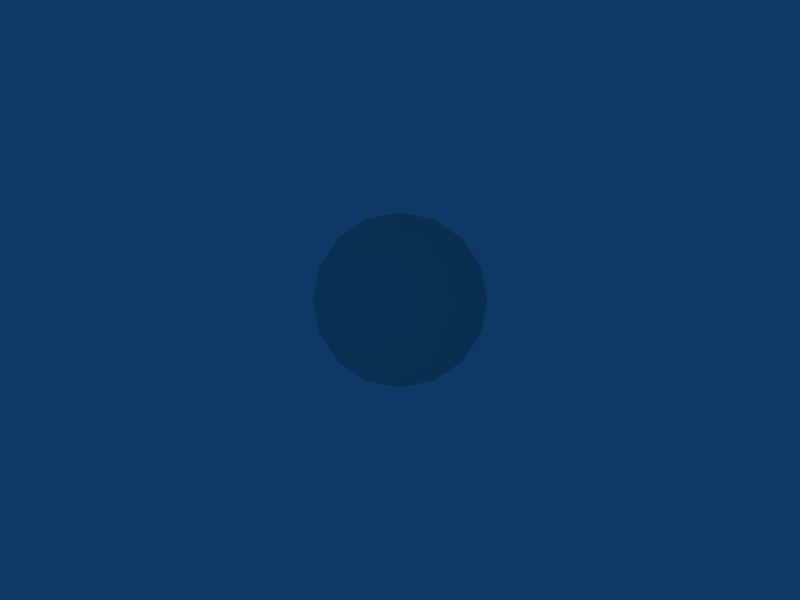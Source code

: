 # Source: pong.blend  (saved by Blender 2.68.0; exported with 4.5.12 LTS)
import bpy
from mathutils import Matrix  # noqa: F401  (used for matrix-valued properties, if any)

bpy.ops.wm.read_factory_settings(use_empty=True)
scene = bpy.context.scene
scene.name = 'Scene'

# ---- collections
col_collection_1 = bpy.data.collections.new('Collection 1'); scene.collection.children.link(col_collection_1)

# ---- materials (node trees are filled in below, after node groups)
mat_ball = bpy.data.materials.new('ball')
mat_ball.alpha_threshold = 0.0
mat_ball.diffuse_color = (0.5939, 0.8546, 0.8091, 1.0)
mat_ball.specular_color = (0.1977, 0.9175, 0.9601)
mat_ball.roughness = 0.5
mat_ball.line_color = (0.0, 0.0, 0.0, 1.0)
mat_wall = bpy.data.materials.new('wall')
mat_wall.alpha_threshold = 0.0
mat_wall.diffuse_color = (0.7491, 0.7436, 0.3985, 1.0)
mat_wall.specular_color = (0.9505, 0.9374, 0.1136)
mat_wall.roughness = 0.5
mat_wall.line_color = (0.0, 0.0, 0.0, 1.0)
mat_a = bpy.data.materials.new('a')
mat_a.alpha_threshold = 0.0
mat_a.diffuse_color = (0.9313, 0.0667, 0.0667, 1.0)
mat_a.specular_color = (0.9313, 0.09349, 0.09349)
mat_a.roughness = 0.5
mat_a.line_color = (0.0, 0.0, 0.0, 1.0)

# ---- material node trees

# ---- world
world_world = bpy.data.worlds.new('World'); scene.world = world_world
world_world.color = (0.05656, 0.2208, 0.4)
world_world.use_sun_shadow = False
world_world.sun_shadow_jitter_overblur = 0.0
world_world.cycles.sampling_method = 'MANUAL'
world_world.cycles.sample_map_resolution = 256

# ---- cameras
cam_camera = bpy.data.cameras.new('Camera')
cam_camera.passepartout_alpha = 0.2
cam_camera.clip_end = 100.0
cam_camera.lens = 35.0
cam_camera.sensor_width = 32.0
cam_camera.sensor_height = 18.0
cam_camera.ortho_scale = 7.314
cam_camera.show_passepartout = False
cam_camera.show_safe_areas = True
cam_camera.dof.focus_distance = 0.0
cam_camera.dof.aperture_fstop = 128.0

# ---- meshes
me_sphere = bpy.data.meshes.new('Sphere')
me_sphere.from_pydata([(-0.9755, 0.0, 4.904), (-1.913, 0.0, 4.619), (-2.778, 0.0, 4.157), (-3.536, 0.0, 3.536), (-4.157, 0.0, 2.778), (-4.619, 0.0, 1.913), (-4.904, 0.0, 0.9755), (-5.0, 0.0, 3.775e-07), (-4.904, 0.0, -0.9755), (-4.619, 0.0, -1.913), (-4.157, 0.0, -2.778), (-3.536, 0.0, -3.536), (-2.778, 0.0, -4.157), (-1.913, 0.0, -4.619), (-0.9755, 0.0, -4.904), (-0.9012, 0.3733, 4.904), (-1.768, 0.7322, 4.619), (-2.566, 1.063, 4.157), (-3.266, 1.353, 3.536), (-3.841, 1.591, 2.778), (-4.268, 1.768, 1.913), (-4.531, 1.877, 0.9755), (-4.619, 1.913, 4.768e-07), (-4.531, 1.877, -0.9755), (-4.268, 1.768, -1.913), (-3.841, 1.591, -2.778), (-3.266, 1.353, -3.536), (-2.566, 1.063, -4.157), (-1.768, 0.7322, -4.619), (-0.9012, 0.3733, -4.904), (-0.6897, 0.6897, 4.904), (-1.353, 1.353, 4.619), (-1.964, 1.964, 4.157), (-2.5, 2.5, 3.536), (-2.94, 2.94, 2.778), (-3.266, 3.266, 1.913), (-3.468, 3.468, 0.9755), (-3.536, 3.536, 4.768e-07), (-3.468, 3.468, -0.9755), (-3.266, 3.266, -1.913), (-2.94, 2.94, -2.778), (-2.5, 2.5, -3.536), (-1.964, 1.964, -4.157), (-1.353, 1.353, -4.619), (-0.6897, 0.6897, -4.904), (1.629e-06, 0.0, -5.0), (-0.3733, 0.9012, 4.904), (-0.7322, 1.768, 4.619), (-1.063, 2.566, 4.157), (-1.353, 3.266, 3.536), (-1.591, 3.841, 2.778), (-1.768, 4.268, 1.913), (-1.877, 4.531, 0.9755), (-1.913, 4.619, 4.768e-07), (-1.877, 4.531, -0.9755), (-1.768, 4.268, -1.913), (-1.591, 3.841, -2.778), (-1.353, 3.266, -3.536), (-1.063, 2.566, -4.157), (-0.7322, 1.768, -4.619), (-0.3733, 0.9012, -4.904), (1.659e-06, 0.9755, 4.904), (1.689e-06, 1.913, 4.619), (1.629e-06, 2.778, 4.157), (1.629e-06, 3.536, 3.536), (1.748e-06, 4.157, 2.778), (1.868e-06, 4.619, 1.913), (1.748e-06, 4.904, 0.9755), (1.868e-06, 5.0, 4.768e-07), (1.748e-06, 4.904, -0.9755), (1.868e-06, 4.619, -1.913), (1.748e-06, 4.157, -2.778), (1.629e-06, 3.536, -3.536), (1.748e-06, 2.778, -4.157), (1.689e-06, 1.913, -4.619), (1.659e-06, 0.9755, -4.904), (0.3733, 0.9012, 4.904), (0.7322, 1.768, 4.619), (1.063, 2.566, 4.157), (1.353, 3.266, 3.536), (1.591, 3.841, 2.778), (1.768, 4.268, 1.913), (1.877, 4.531, 0.9755), (1.913, 4.619, 4.768e-07), (1.877, 4.531, -0.9755), (1.768, 4.268, -1.913), (1.591, 3.841, -2.778), (1.353, 3.266, -3.536), (1.063, 2.566, -4.157), (0.7322, 1.768, -4.619), (0.3733, 0.9012, -4.904), (0.6898, 0.6897, 4.904), (1.353, 1.353, 4.619), (1.964, 1.964, 4.157), (2.5, 2.5, 3.536), (2.94, 2.94, 2.778), (3.266, 3.266, 1.913), (3.468, 3.468, 0.9755), (3.536, 3.536, 4.768e-07), (3.468, 3.468, -0.9755), (3.266, 3.266, -1.913), (2.94, 2.94, -2.778), (2.5, 2.5, -3.536), (1.964, 1.964, -4.157), (1.353, 1.353, -4.619), (0.6898, 0.6897, -4.904), (0.9012, 0.3733, 4.904), (1.768, 0.7322, 4.619), (2.566, 1.063, 4.157), (3.266, 1.353, 3.536), (3.841, 1.591, 2.778), (4.268, 1.768, 1.913), (4.531, 1.877, 0.9755), (4.619, 1.913, 4.768e-07), (4.531, 1.877, -0.9755), (4.268, 1.768, -1.913), (3.841, 1.591, -2.778), (3.266, 1.353, -3.536), (2.566, 1.063, -4.157), (1.768, 0.7322, -4.619), (0.9012, 0.3733, -4.904), (0.9755, -8.941e-08, 4.904), (1.913, -1.788e-07, 4.619), (2.778, -1.192e-07, 4.157), (3.536, 1.192e-07, 3.536), (4.157, 0.0, 2.778), (4.619, -3.576e-07, 1.913), (4.904, -1.192e-07, 0.9755), (5.0, -2.384e-07, 4.768e-07), (4.904, -1.192e-07, -0.9755), (4.619, -3.576e-07, -1.913), (4.157, 0.0, -2.778), (3.536, 1.192e-07, -3.536), (2.778, -1.192e-07, -4.157), (1.913, 0.0, -4.619), (0.9755, -1.192e-07, -4.904), (0.9012, -0.3733, 4.904), (1.768, -0.7322, 4.619), (2.566, -1.063, 4.157), (3.266, -1.353, 3.536), (3.841, -1.591, 2.778), (4.268, -1.768, 1.913), (4.531, -1.877, 0.9755), (4.619, -1.913, 4.768e-07), (4.531, -1.877, -0.9755), (4.268, -1.768, -1.913), (3.841, -1.591, -2.778), (3.266, -1.353, -3.536), (2.566, -1.063, -4.157), (1.768, -0.7322, -4.619), (0.9012, -0.3733, -4.904), (0.6898, -0.6897, 4.904), (1.353, -1.353, 4.619), (1.964, -1.964, 4.157), (2.5, -2.5, 3.536), (2.94, -2.94, 2.778), (3.266, -3.266, 1.913), (3.468, -3.468, 0.9755), (3.536, -3.536, 4.768e-07), (3.468, -3.468, -0.9755), (3.266, -3.266, -1.913), (2.94, -2.94, -2.778), (2.5, -2.5, -3.536), (1.964, -1.964, -4.157), (1.353, -1.353, -4.619), (0.6897, -0.6897, -4.904), (0.3733, -0.9012, 4.904), (0.7322, -1.768, 4.619), (1.063, -2.566, 4.157), (1.353, -3.266, 3.536), (1.591, -3.841, 2.778), (1.768, -4.268, 1.913), (1.877, -4.531, 0.9755), (1.913, -4.619, 4.768e-07), (1.877, -4.531, -0.9755), (1.768, -4.268, -1.913), (1.591, -3.841, -2.778), (1.353, -3.266, -3.536), (1.063, -2.566, -4.157), (0.7322, -1.768, -4.619), (0.3733, -0.9012, -4.904), (1.45e-06, -0.9755, 4.904), (1.272e-06, -1.913, 4.619), (1.51e-06, -2.778, 4.157), (1.868e-06, -3.536, 3.536), (1.391e-06, -4.157, 2.778), (1.272e-06, -4.619, 1.913), (1.629e-06, -4.904, 0.9755), (1.391e-06, -5.0, 4.768e-07), (1.629e-06, -4.904, -0.9755), (1.272e-06, -4.619, -1.913), (1.391e-06, -4.157, -2.778), (1.868e-06, -3.536, -3.536), (1.272e-06, -2.778, -4.157), (1.689e-06, -1.913, -4.619), (1.48e-06, -0.9755, -4.904), (-0.3733, -0.9012, 4.904), (-0.7322, -1.768, 4.619), (-1.063, -2.566, 4.157), (-1.353, -3.266, 3.536), (-1.591, -3.841, 2.778), (-1.768, -4.268, 1.913), (-1.877, -4.531, 0.9755), (-1.913, -4.619, 4.768e-07), (-1.877, -4.531, -0.9755), (-1.768, -4.268, -1.913), (-1.591, -3.841, -2.778), (-1.353, -3.266, -3.536), (-1.063, -2.566, -4.157), (-0.7322, -1.768, -4.619), (-0.3733, -0.9012, -4.904), (-0.6897, -0.6897, 4.904), (-1.353, -1.353, 4.619), (-1.964, -1.964, 4.157), (-2.5, -2.5, 3.536), (-2.94, -2.94, 2.778), (-3.266, -3.266, 1.913), (-3.468, -3.468, 0.9755), (-3.536, -3.536, 4.768e-07), (-3.468, -3.468, -0.9755), (-3.266, -3.266, -1.913), (-2.94, -2.94, -2.778), (-2.5, -2.5, -3.536), (-1.964, -1.964, -4.157), (-1.353, -1.353, -4.619), (-0.6897, -0.6897, -4.904), (1.24e-07, -6.235e-07, 5.0), (-0.9012, -0.3733, 4.904), (-1.768, -0.7322, 4.619), (-2.566, -1.063, 4.157), (-3.266, -1.353, 3.536), (-3.841, -1.591, 2.778), (-4.268, -1.768, 1.913), (-4.531, -1.877, 0.9755), (-4.619, -1.913, 4.768e-07), (-4.531, -1.877, -0.9755), (-4.268, -1.768, -1.913), (-3.841, -1.591, -2.778), (-3.266, -1.353, -3.536), (-2.566, -1.063, -4.157), (-1.768, -0.7322, -4.619), (-0.9012, -0.3733, -4.904)], [], [(9, 8, 23, 24), (3, 2, 17, 18), (10, 9, 24, 25), (4, 3, 18, 19), (11, 10, 25, 26), (5, 4, 19, 20), (12, 11, 26, 27), (6, 5, 20, 21), (13, 12, 27, 28), (7, 6, 21, 22), (1, 0, 15, 16), (14, 13, 28, 29), (8, 7, 22, 23), (2, 1, 16, 17), (20, 19, 34, 35), (27, 26, 41, 42), (21, 20, 35, 36), (28, 27, 42, 43), (22, 21, 36, 37), (16, 15, 30, 31), (29, 28, 43, 44), (23, 22, 37, 38), (17, 16, 31, 32), (24, 23, 38, 39), (18, 17, 32, 33), (25, 24, 39, 40), (19, 18, 33, 34), (26, 25, 40, 41), (39, 38, 54, 55), (33, 32, 48, 49), (40, 39, 55, 56), (34, 33, 49, 50), (41, 40, 56, 57), (35, 34, 50, 51), (42, 41, 57, 58), (36, 35, 51, 52), (43, 42, 58, 59), (37, 36, 52, 53), (31, 30, 46, 47), (44, 43, 59, 60), (38, 37, 53, 54), (32, 31, 47, 48), (59, 58, 73, 74), (53, 52, 67, 68), (47, 46, 61, 62), (60, 59, 74, 75), (54, 53, 68, 69), (48, 47, 62, 63), (55, 54, 69, 70), (49, 48, 63, 64), (56, 55, 70, 71), (50, 49, 64, 65), (57, 56, 71, 72), (51, 50, 65, 66), (58, 57, 72, 73), (52, 51, 66, 67), (72, 71, 86, 87), (66, 65, 80, 81), (73, 72, 87, 88), (67, 66, 81, 82), (74, 73, 88, 89), (68, 67, 82, 83), (62, 61, 76, 77), (75, 74, 89, 90), (69, 68, 83, 84), (63, 62, 77, 78), (70, 69, 84, 85), (64, 63, 78, 79), (71, 70, 85, 86), (65, 64, 79, 80), (85, 84, 99, 100), (79, 78, 93, 94), (86, 85, 100, 101), (80, 79, 94, 95), (87, 86, 101, 102), (81, 80, 95, 96), (88, 87, 102, 103), (82, 81, 96, 97), (89, 88, 103, 104), (83, 82, 97, 98), (77, 76, 91, 92), (90, 89, 104, 105), (84, 83, 98, 99), (78, 77, 92, 93), (104, 103, 118, 119), (98, 97, 112, 113), (92, 91, 106, 107), (105, 104, 119, 120), (99, 98, 113, 114), (93, 92, 107, 108), (100, 99, 114, 115), (94, 93, 108, 109), (101, 100, 115, 116), (95, 94, 109, 110), (102, 101, 116, 117), (96, 95, 110, 111), (103, 102, 117, 118), (97, 96, 111, 112), (117, 116, 131, 132), (111, 110, 125, 126), (118, 117, 132, 133), (112, 111, 126, 127), (119, 118, 133, 134), (113, 112, 127, 128), (107, 106, 121, 122), (120, 119, 134, 135), (114, 113, 128, 129), (108, 107, 122, 123), (115, 114, 129, 130), (109, 108, 123, 124), (116, 115, 130, 131), (110, 109, 124, 125), (130, 129, 144, 145), (124, 123, 138, 139), (131, 130, 145, 146), (125, 124, 139, 140), (132, 131, 146, 147), (126, 125, 140, 141), (133, 132, 147, 148), (127, 126, 141, 142), (134, 133, 148, 149), (128, 127, 142, 143), (122, 121, 136, 137), (135, 134, 149, 150), (129, 128, 143, 144), (123, 122, 137, 138), (149, 148, 163, 164), (143, 142, 157, 158), (137, 136, 151, 152), (150, 149, 164, 165), (144, 143, 158, 159), (138, 137, 152, 153), (145, 144, 159, 160), (139, 138, 153, 154), (146, 145, 160, 161), (140, 139, 154, 155), (147, 146, 161, 162), (141, 140, 155, 156), (148, 147, 162, 163), (142, 141, 156, 157), (155, 154, 169, 170), (162, 161, 176, 177), (156, 155, 170, 171), (163, 162, 177, 178), (157, 156, 171, 172), (164, 163, 178, 179), (158, 157, 172, 173), (152, 151, 166, 167), (165, 164, 179, 180), (159, 158, 173, 174), (153, 152, 167, 168), (160, 159, 174, 175), (154, 153, 168, 169), (161, 160, 175, 176), (174, 173, 188, 189), (168, 167, 182, 183), (175, 174, 189, 190), (169, 168, 183, 184), (176, 175, 190, 191), (170, 169, 184, 185), (177, 176, 191, 192), (171, 170, 185, 186), (178, 177, 192, 193), (172, 171, 186, 187), (179, 178, 193, 194), (173, 172, 187, 188), (167, 166, 181, 182), (180, 179, 194, 195), (193, 192, 207, 208), (187, 186, 201, 202), (194, 193, 208, 209), (188, 187, 202, 203), (182, 181, 196, 197), (195, 194, 209, 210), (189, 188, 203, 204), (183, 182, 197, 198), (190, 189, 204, 205), (184, 183, 198, 199), (191, 190, 205, 206), (185, 184, 199, 200), (192, 191, 206, 207), (186, 185, 200, 201), (206, 205, 220, 221), (200, 199, 214, 215), (207, 206, 221, 222), (201, 200, 215, 216), (208, 207, 222, 223), (202, 201, 216, 217), (209, 208, 223, 224), (203, 202, 217, 218), (197, 196, 211, 212), (210, 209, 224, 225), (204, 203, 218, 219), (198, 197, 212, 213), (205, 204, 219, 220), (199, 198, 213, 214), (225, 224, 240, 241), (219, 218, 234, 235), (213, 212, 228, 229), (220, 219, 235, 236), (214, 213, 229, 230), (221, 220, 236, 237), (215, 214, 230, 231), (222, 221, 237, 238), (216, 215, 231, 232), (223, 222, 238, 239), (217, 216, 232, 233), (224, 223, 239, 240), (218, 217, 233, 234), (212, 211, 227, 228), (45, 14, 29), (0, 226, 15), (15, 226, 30), (45, 29, 44), (30, 226, 46), (45, 44, 60), (45, 60, 75), (46, 226, 61), (61, 226, 76), (45, 75, 90), (45, 90, 105), (76, 226, 91), (45, 105, 120), (91, 226, 106), (106, 226, 121), (45, 120, 135), (45, 135, 150), (121, 226, 136), (136, 226, 151), (45, 150, 165), (151, 226, 166), (45, 165, 180), (45, 180, 195), (166, 226, 181), (181, 226, 196), (45, 195, 210), (196, 226, 211), (45, 210, 225), (45, 225, 241), (211, 226, 227), (239, 238, 11, 12), (233, 232, 5, 6), (227, 226, 0), (240, 239, 12, 13), (234, 233, 6, 7), (228, 227, 0, 1), (241, 240, 13, 14), (235, 234, 7, 8), (229, 228, 1, 2), (45, 241, 14), (236, 235, 8, 9), (230, 229, 2, 3), (237, 236, 9, 10), (231, 230, 3, 4), (238, 237, 10, 11), (232, 231, 4, 5)])
me_sphere.materials.append(mat_ball)
me_sphere.use_remesh_preserve_volume = False
me_sphere.use_remesh_preserve_attributes = False
me_sphere.use_mirror_vertex_groups = False
me_sphere.update()
me_pongcube = bpy.data.meshes.new('pongCube')
me_pongcube.from_pydata([(1.0, 1.0, -1.0), (1.0, -1.0, -1.0), (-1.0, -1.0, -1.0), (-1.0, 1.0, -1.0), (1.0, 1.0, 1.0), (1.0, -1.0, 1.0), (-1.0, -1.0, 1.0), (-1.0, 1.0, 1.0)], [], [(0, 1, 2, 3), (4, 7, 6, 5), (0, 4, 5, 1), (1, 5, 6, 2), (2, 6, 7, 3), (4, 0, 3, 7)])
me_pongcube.materials.append(mat_wall)
me_pongcube.use_remesh_preserve_volume = False
me_pongcube.use_remesh_preserve_attributes = False
me_pongcube.use_mirror_vertex_groups = False
me_pongcube.update()

# ---- objects
ob_sphere = bpy.data.objects.new('Sphere', me_sphere)
ob_borderbottom = bpy.data.objects.new('borderBottom', me_pongcube)
ob_bordertop = bpy.data.objects.new('borderTop', me_pongcube)
ob_racket = bpy.data.objects.new('racket', me_pongcube)
ob_camera = bpy.data.objects.new('Camera', cam_camera)
ob_borderleft = bpy.data.objects.new('borderLeft', me_pongcube)

# ---- transforms, parenting, visibility, modifiers, constraints
ob_sphere.location = (0.0, 0.0, 0.0)
ob_sphere.lineart.crease_threshold = 0.0
ob_borderbottom.location = (41.74, 55.0, 0.0)
ob_borderbottom.rotation_euler = (0.0, 3.142, 0.0)
ob_borderbottom.scale = (50.0, 5.0, 5.0)
ob_borderbottom.lock_rotations_4d = False
ob_borderbottom.empty_display_type = 'ARROWS'
ob_borderbottom.color = (0.0, 0.0, 0.0, 1.0)
ob_borderbottom.lineart.crease_threshold = 0.0
ob_borderbottom.material_slots[0].link = 'OBJECT'; ob_borderbottom.material_slots[0].material = mat_wall
ob_bordertop.location = (41.74, -55.0, 0.0)
ob_bordertop.rotation_euler = (0.0, 0.0, 6.283)
ob_bordertop.scale = (50.0, 5.0, 5.0)
ob_bordertop.lock_rotations_4d = False
ob_bordertop.empty_display_type = 'ARROWS'
ob_bordertop.color = (0.0, 0.0, 0.0, 1.0)
ob_bordertop.lineart.crease_threshold = 0.0
ob_bordertop.material_slots[0].link = 'OBJECT'; ob_bordertop.material_slots[0].material = mat_wall
ob_racket.location = (76.0, 4.0, 0.0)
ob_racket.rotation_euler = (0.0, 0.0, 3.142)
ob_racket.scale = (5.0, 15.0, 5.0)
ob_racket.lock_rotations_4d = False
ob_racket.empty_display_type = 'ARROWS'
ob_racket.color = (0.0, 0.0, 0.0, 1.0)
ob_racket.lineart.crease_threshold = 0.0
ob_racket.material_slots[0].link = 'OBJECT'; ob_racket.material_slots[0].material = mat_a
ob_camera.location = (0.0, 0.0, 50.0)
ob_camera.lock_rotations_4d = False
ob_camera.empty_display_type = 'ARROWS'
ob_camera.color = (0.0, 0.0, 0.0, 0.0)
ob_camera.display_type = 'WIRE'
ob_camera.lineart.crease_threshold = 0.0
ob_borderleft.location = (96.06, 0.0, 0.0)
ob_borderleft.rotation_euler = (0.0, 0.0, 4.712)
ob_borderleft.scale = (60.0, 5.0, 5.0)
ob_borderleft.lock_rotations_4d = False
ob_borderleft.empty_display_type = 'ARROWS'
ob_borderleft.color = (0.0, 0.0, 0.0, 1.0)
ob_borderleft.lineart.crease_threshold = 0.0
ob_borderleft.material_slots[0].link = 'OBJECT'; ob_borderleft.material_slots[0].material = mat_wall

# ---- collection membership
col_collection_1.objects.link(ob_sphere)
col_collection_1.objects.link(ob_borderbottom)
col_collection_1.objects.link(ob_bordertop)
col_collection_1.objects.link(ob_racket)
col_collection_1.objects.link(ob_camera)
col_collection_1.objects.link(ob_borderleft)

# ---- scene / render settings (as saved in the file)
scene.camera = ob_camera
scene.frame_start = 1; scene.frame_end = 250; scene.frame_set(109)
scene.render.engine = 'BLENDER_EEVEE_NEXT'
scene.render.image_settings.file_format = 'JPEG'
scene.render.image_settings.color_mode = 'RGB'
scene.render.image_settings.compression = 90
scene.render.resolution_x = 800
scene.render.resolution_y = 600
scene.render.pixel_aspect_x = 100.0
scene.render.pixel_aspect_y = 100.0
scene.render.fps = 25
scene.render.dither_intensity = 0.0
scene.render.use_compositing = False
scene.render.use_sequencer = False
scene.render.bake_margin = 2
scene.render.bake_bias = 0.0
scene.render.use_stamp_time = False
scene.render.use_stamp_date = False
scene.render.use_stamp_frame = False
scene.render.use_stamp_camera = False
scene.render.use_stamp_scene = False
scene.render.use_stamp_filename = False
scene.render.use_stamp_render_time = False
scene.render.stamp_font_size = 0
scene.cycles.use_denoising = False
scene.cycles.samples = 10
scene.cycles.sampling_pattern = 'TABULATED_SOBOL'
scene.cycles.light_sampling_threshold = 0.0
scene.cycles.use_adaptive_sampling = False
scene.cycles.use_light_tree = False
scene.cycles.blur_glossy = 0.0
scene.cycles.volume_bounces = 1
scene.cycles.pixel_filter_type = 'GAUSSIAN'
scene.cycles.sample_clamp_indirect = 0.0
scene.view_settings.view_transform = 'Raw'
bpy.context.view_layer.update()
